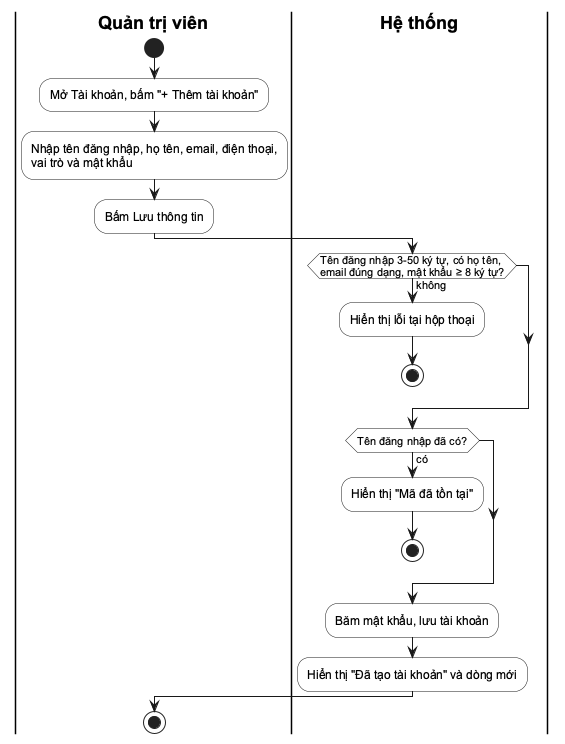

The diagram above was rendered by PlantUML. Its source (embedded in the PNG):
@startuml
skinparam defaultFontName Arial
skinparam shadowing false
skinparam ActivityBackgroundColor #FFFFFF
skinparam SwimlaneTitleFontStyle bold
|Quản trị viên|
start
:Mở Tài khoản, bấm "+ Thêm tài khoản";
:Nhập tên đăng nhập, họ tên, email, điện thoại,\nvai trò và mật khẩu;
:Bấm Lưu thông tin;
|Hệ thống|
if (Tên đăng nhập 3-50 ký tự, có họ tên,\nemail đúng dạng, mật khẩu ≥ 8 ký tự?) then (không)
  :Hiển thị lỗi tại hộp thoại;
  stop
endif
if (Tên đăng nhập đã có?) then (có)
  :Hiển thị "Mã đã tồn tại";
  stop
endif
:Băm mật khẩu, lưu tài khoản;
:Hiển thị "Đã tạo tài khoản" và dòng mới;
|Quản trị viên|
stop
@enduml